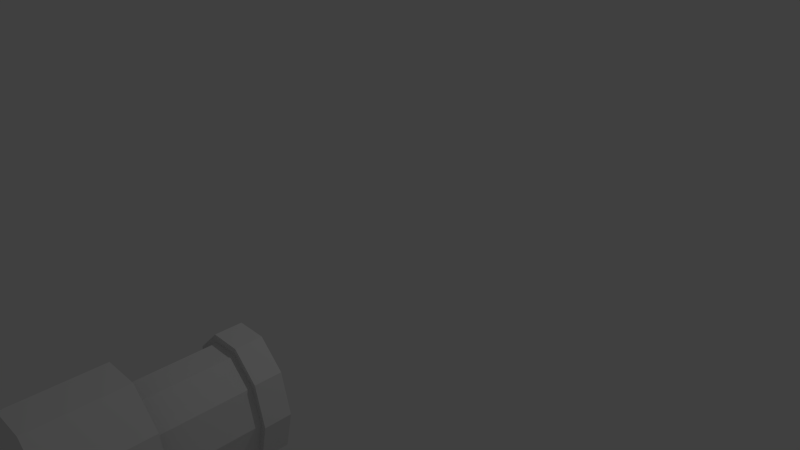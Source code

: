 # Source: fire_enemy_cannon.blend  (saved by Blender 2.67.0; exported with 4.5.12 LTS)
import bpy
from mathutils import Matrix  # noqa: F401  (used for matrix-valued properties, if any)

bpy.ops.wm.read_factory_settings(use_empty=True)
scene = bpy.context.scene
scene.name = 'Scene'

# ---- collections
col_collection_1 = bpy.data.collections.new('Collection 1'); scene.collection.children.link(col_collection_1)

# ---- materials (node trees are filled in below, after node groups)
mat_material = bpy.data.materials.new('Material')
mat_material.alpha_threshold = 0.0
mat_material.use_transparent_shadow = False
mat_material.roughness = 0.5
mat_material.line_color = (0.0, 0.0, 0.0, 1.0)

# ---- material node trees

# ---- world
world_world = bpy.data.worlds.new('World'); scene.world = world_world
world_world.color = (0.05088, 0.05088, 0.05088)
world_world.use_sun_shadow = False
world_world.sun_shadow_jitter_overblur = 0.0
world_world.cycles.sampling_method = 'MANUAL'
world_world.cycles.sample_map_resolution = 256

# ---- cameras
cam_camera = bpy.data.cameras.new('Camera')
cam_camera.clip_end = 100.0
cam_camera.lens = 35.0
cam_camera.sensor_width = 32.0
cam_camera.sensor_height = 18.0
cam_camera.ortho_scale = 7.314
cam_camera.dof.focus_distance = 0.0
cam_camera.dof.aperture_fstop = 128.0

# ---- lights
light_lamp = bpy.data.lights.new('Lamp', 'POINT')
light_lamp.transmission_factor = 0.0
light_lamp.cutoff_distance = 30.0
light_lamp.energy = 100.0
light_lamp.shadow_buffer_clip_start = 1.001
light_lamp.shadow_soft_size = 0.1
light_lamp.shadow_maximum_resolution = 0.006
light_lamp.use_absolute_resolution = True
light_lamp.cycles.use_multiple_importance_sampling = False

# ---- meshes
me_cube = bpy.data.meshes.new('Cube')
me_cube.from_pydata([(2.369, 2.705, 0.7961), (2.273, 2.705, 0.02614), (2.273, -2.046, 0.02614), (2.273, 1.953, 0.02614), (2.369, -2.046, 0.7961), (2.369, 1.953, 0.7961), (2.622, -2.046, 1.272), (2.622, 1.953, 1.272), (2.933, -2.046, 1.272), (2.933, 1.953, 1.272), (3.186, -2.046, 0.7961), (3.186, 1.953, 0.7961), (3.282, -2.046, 0.02614), (3.282, 1.953, 0.02614), (3.186, -2.046, -0.7439), (3.186, 1.953, -0.7439), (2.933, -2.046, -1.22), (2.933, 1.953, -1.22), (2.622, -2.046, -1.22), (2.622, 1.953, -1.22), (2.369, -2.046, -0.7439), (2.369, 1.953, -0.7439), (2.622, 2.705, 1.272), (2.933, 2.705, 1.272), (3.186, 2.705, 0.7961), (3.282, 2.705, 0.02614), (3.186, 2.705, -0.7439), (2.933, 2.705, -1.22), (2.622, 2.705, -1.22), (2.369, 2.705, -0.7439), (2.065, -2.046, 0.02614), (2.201, -2.046, 1.114), (2.557, -2.046, 1.787), (2.998, -2.046, 1.787), (3.354, -2.046, 1.114), (3.49, -2.046, 0.02614), (3.354, -2.046, -1.062), (2.998, -2.046, -1.734), (2.557, -2.046, -1.734), (2.201, -2.046, -1.062), (2.065, -3.119, 0.02614), (2.201, -3.119, 1.114), (2.557, -3.119, 1.787), (2.998, -3.119, 1.787), (3.354, -3.119, 1.114), (3.49, -3.119, 0.02614), (3.354, -3.119, -1.062), (2.998, -3.119, -1.734), (2.557, -3.119, -1.734), (2.201, -3.119, -1.062), (2.315, 2.705, 0.8988), (2.206, 2.705, 0.02614), (2.206, 1.953, 0.02614), (2.315, 1.953, 0.8988), (2.601, 1.953, 1.438), (2.954, 1.953, 1.438), (3.24, 1.953, 0.8988), (3.349, 1.953, 0.02614), (3.24, 1.953, -0.8466), (2.954, 1.953, -1.386), (2.601, 1.953, -1.386), (2.315, 1.953, -0.8466), (2.601, 2.705, 1.438), (2.954, 2.705, 1.438), (3.24, 2.705, 0.8988), (3.349, 2.705, 0.02614), (3.24, 2.705, -0.8466), (2.954, 2.705, -1.386), (2.601, 2.705, -1.386), (2.315, 2.705, -0.8466), (2.493, -3.119, 0.1136), (2.547, -3.119, 0.7175), (2.69, -3.119, 1.091), (2.866, -3.119, 1.091), (3.008, -3.119, 0.7175), (3.062, -3.119, 0.1136), (3.008, -3.119, -0.4904), (2.866, -3.119, -0.8637), (2.69, -3.119, -0.8637), (2.547, -3.119, -0.4904), (2.493, -2.48, 0.1136), (2.547, -2.48, 0.7175), (2.69, -2.48, 1.091), (2.866, -2.48, 1.091), (3.008, -2.48, 0.7175), (3.062, -2.48, 0.1136), (3.008, -2.48, -0.4904), (2.866, -2.48, -0.8637), (2.69, -2.48, -0.8637), (2.547, -2.48, -0.4904), (2.065, -0.6407, 0.02614), (2.201, -0.6407, 1.114), (2.557, -0.6407, 1.787), (2.998, -0.6407, 1.787), (3.354, -0.6407, 1.114), (3.49, -0.6407, 0.02614), (3.354, -0.6407, -1.062), (2.998, -0.6407, -1.734), (2.557, -0.6407, -1.734), (2.201, -0.6407, -1.062)], [], [(18, 20, 39, 38), (5, 3, 52, 53), (2, 3, 5, 4), (20, 2, 30, 39), (27, 28, 68, 67), (4, 5, 7, 6), (4, 6, 32, 31), (1, 0, 50, 51), (6, 7, 9, 8), (6, 8, 33, 32), (9, 7, 54, 55), (8, 9, 11, 10), (8, 10, 34, 33), (24, 25, 65, 64), (10, 11, 13, 12), (10, 12, 35, 34), (15, 13, 57, 58), (12, 13, 15, 14), (35, 36, 46, 45), (28, 29, 69, 68), (14, 15, 17, 16), (0, 22, 62, 50), (0, 1, 29, 28, 27, 26, 25, 24, 23, 22), (16, 17, 19, 18), (7, 5, 53, 54), (20, 21, 3, 2), (18, 19, 21, 20), (2, 4, 31, 30), (21, 19, 60, 61), (12, 14, 36, 35), (16, 18, 38, 37), (14, 16, 37, 36), (46, 47, 77, 76), (30, 31, 41, 40), (36, 37, 47, 46), (31, 32, 42, 41), (37, 38, 48, 47), (32, 33, 43, 42), (38, 39, 49, 48), (33, 34, 44, 43), (39, 30, 40, 49), (34, 35, 45, 44), (56, 55, 63, 64), (55, 54, 62, 63), (58, 57, 65, 66), (59, 58, 66, 67), (53, 52, 51, 50), (60, 59, 67, 68), (61, 60, 68, 69), (54, 53, 50, 62), (52, 61, 69, 51), (57, 56, 64, 65), (17, 15, 58, 59), (23, 24, 64, 63), (11, 9, 55, 56), (26, 27, 67, 66), (19, 17, 59, 60), (29, 1, 51, 69), (22, 23, 63, 62), (13, 11, 56, 57), (25, 26, 66, 65), (3, 21, 61, 52), (79, 70, 80, 89), (41, 42, 72, 71), (47, 48, 78, 77), (42, 43, 73, 72), (48, 49, 79, 78), (43, 44, 74, 73), (49, 40, 70, 79), (44, 45, 75, 74), (45, 46, 76, 75), (40, 41, 71, 70), (80, 81, 82, 83, 84, 85, 86, 87, 88, 89), (74, 75, 85, 84), (75, 76, 86, 85), (70, 71, 81, 80), (76, 77, 87, 86), (71, 72, 82, 81), (77, 78, 88, 87), (72, 73, 83, 82), (78, 79, 89, 88), (73, 74, 84, 83), (37, 36, 96, 97), (32, 31, 91, 92), (38, 37, 97, 98), (33, 32, 92, 93), (39, 38, 98, 99), (34, 33, 93, 94), (30, 39, 99, 90), (35, 34, 94, 95), (35, 36, 96, 95), (31, 30, 90, 91)])
me_cube.materials.append(mat_material)
me_cube.use_remesh_preserve_volume = False
me_cube.use_remesh_preserve_attributes = False
me_cube.use_mirror_vertex_groups = False
me_cube.update()

# ---- objects
ob_cube = bpy.data.objects.new('Cube', me_cube)
ob_lamp = bpy.data.objects.new('Lamp', light_lamp)
ob_camera = bpy.data.objects.new('Camera', cam_camera)

# ---- transforms, parenting, visibility, modifiers, constraints
ob_cube.location = (-1.685, -3.343, -0.1669)
ob_cube.scale = (1.0, 0.4119, -0.5151)
ob_cube.lock_rotations_4d = False
ob_cube.empty_display_type = 'ARROWS'
ob_cube.lineart.crease_threshold = 0.0
ob_lamp.location = (4.076, 1.366, 5.904)
ob_lamp.rotation_euler = (0.6503, 0.05522, 1.866)
ob_lamp.lock_rotations_4d = False
ob_lamp.empty_display_type = 'ARROWS'
ob_lamp.color = (0.0, 0.0, 0.0, 0.0)
ob_lamp.lineart.crease_threshold = 0.0
ob_camera.location = (7.481, -6.147, 5.344)
ob_camera.rotation_euler = (1.109, 0.01082, 0.8149)
ob_camera.lock_rotations_4d = False
ob_camera.empty_display_type = 'ARROWS'
ob_camera.color = (0.0, 0.0, 0.0, 0.0)
ob_camera.display_type = 'WIRE'
ob_camera.lineart.crease_threshold = 0.0

# ---- collection membership
col_collection_1.objects.link(ob_cube)
col_collection_1.objects.link(ob_lamp)
col_collection_1.objects.link(ob_camera)

# ---- scene / render settings (as saved in the file)
scene.camera = ob_camera
scene.frame_start = 1; scene.frame_end = 250; scene.frame_set(1)
scene.render.engine = 'BLENDER_EEVEE_NEXT'
scene.render.image_settings.color_mode = 'RGB'
scene.render.image_settings.compression = 90
scene.render.resolution_percentage = 50
scene.render.dither_intensity = 0.0
scene.cycles.use_denoising = False
scene.cycles.samples = 10
scene.cycles.sampling_pattern = 'TABULATED_SOBOL'
scene.cycles.light_sampling_threshold = 0.0
scene.cycles.use_adaptive_sampling = False
scene.cycles.use_light_tree = False
scene.cycles.blur_glossy = 0.0
scene.cycles.volume_bounces = 1
scene.cycles.pixel_filter_type = 'GAUSSIAN'
scene.cycles.sample_clamp_indirect = 0.0
scene.view_settings.view_transform = 'Standard'
bpy.context.view_layer.update()
